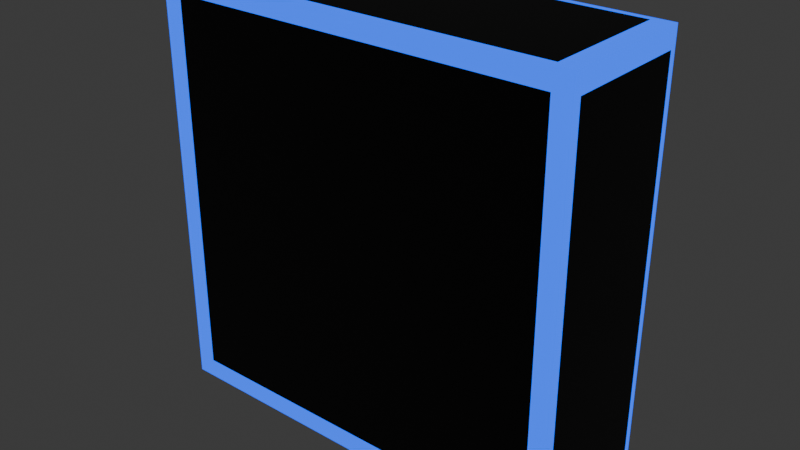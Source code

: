 # Source: wall-cube_3x3x1_.blend  (saved by Blender 4.1.24; exported with 4.5.12 LTS)
import bpy
from mathutils import Matrix  # noqa: F401  (used for matrix-valued properties, if any)

bpy.ops.wm.read_factory_settings(use_empty=True)
scene = bpy.context.scene
scene.name = 'Scene'

# ---- collections
col_collection = bpy.data.collections.new('Collection'); scene.collection.children.link(col_collection)

# ---- materials (node trees are filled in below, after node groups)
mat_material_001 = bpy.data.materials.new('Material.001')
mat_material_001.alpha_threshold = 0.0
mat_material_001.use_transparent_shadow = False
mat_material_001.roughness = 0.5
mat_material_001.line_color = (0.0, 0.0, 0.0, 1.0)
mat_blue_001 = bpy.data.materials.new('Blue.001')
mat_blue_001.use_transparent_shadow = False

# ---- material node trees
mat_material_001.use_nodes = True; mat_material_001.node_tree.nodes.clear()
_N = mat_material_001.node_tree.nodes; _L = mat_material_001.node_tree.links
n0 = _N.new('ShaderNodeOutputMaterial'); n0.name = 'Material Output'; n0.location = (300, 300)
n1 = _N.new('ShaderNodeBsdfPrincipled'); n1.name = 'Principled BSDF'; n1.location = (10, 300)
n1.inputs[0].default_value = (0.0, 0.0, 0.0, 1.0)
n1.inputs[3].default_value = 1.45
_L.new(n1.outputs[0], n0.inputs[0])
n0.is_active_output = True
mat_blue_001.use_nodes = True; mat_blue_001.node_tree.nodes.clear()
_N = mat_blue_001.node_tree.nodes; _L = mat_blue_001.node_tree.links
n0 = _N.new('ShaderNodeOutputMaterial'); n0.name = 'Вывод материала'; n0.location = (668, 310)
n1 = _N.new('ShaderNodeAddShader'); n1.name = 'Добавляющий шейдер'; n1.location = (448, 290)
n2 = _N.new('ShaderNodeBsdfPrincipled'); n2.name = 'Принципиальный BSDF'; n2.location = (-29, 319)
n2.inputs[0].default_value = (0.004392, 0.0, 0.799, 1.0)
n2.inputs[3].default_value = 1.45
n3 = _N.new('ShaderNodeEmission'); n3.name = 'Излучение'; n3.location = (267, 157)
n3.inputs[0].default_value = (0.0, 0.08437, 0.799, 1.0)
n3.inputs[1].default_value = 2.0
_L.new(n1.outputs[0], n0.inputs[0])
_L.new(n2.outputs[0], n1.inputs[0])
_L.new(n3.outputs[0], n1.inputs[1])
n0.is_active_output = True

# ---- world
world_world = bpy.data.worlds.new('World'); scene.world = world_world
world_world.use_nodes = True; world_world.node_tree.nodes.clear()
_N = world_world.node_tree.nodes; _L = world_world.node_tree.links
n0 = _N.new('ShaderNodeOutputWorld'); n0.name = 'World Output'; n0.location = (300, 300)
n1 = _N.new('ShaderNodeBackground'); n1.name = 'Background'; n1.location = (10, 300)
n1.inputs[0].default_value = (0.05088, 0.05088, 0.05088, 1.0)
_L.new(n1.outputs[0], n0.inputs[0])
n0.is_active_output = True
world_world.color = (0.05088, 0.05088, 0.05088)
world_world.use_sun_shadow = False
world_world.sun_shadow_jitter_overblur = 0.0

# ---- meshes
me_cube_001 = bpy.data.meshes.new('Cube.001')
me_cube_001.from_pydata([(1.0, 1.0, 1.0), (1.0, 1.0, -1.0), (1.0, -1.0, 1.0), (1.0, -1.0, -1.0), (-1.0, 1.0, 1.0), (-1.0, 1.0, -1.0), (-1.0, -1.0, 1.0), (-1.0, -1.0, -1.0), (0.9063, 0.9063, 1.0), (-0.9063, 0.9063, 1.0), (-0.9063, -0.9063, 1.0), (0.9063, -0.9063, 1.0), (0.9063, -1.0, -0.9063), (0.9063, -1.0, 0.9063), (-0.9063, -1.0, 0.9063), (-0.9063, -1.0, -0.9063), (-1.0, -0.9063, -0.9063), (-1.0, -0.9063, 0.9063), (-1.0, 0.9063, 0.9063), (-1.0, 0.9063, -0.9063), (-0.9063, 0.9063, -1.0), (0.9063, 0.9063, -1.0), (0.9063, -0.9063, -1.0), (-0.9063, -0.9063, -1.0), (1.0, 0.9063, -0.9063), (1.0, 0.9063, 0.9063), (1.0, -0.9063, 0.9063), (1.0, -0.9063, -0.9063), (-0.9063, 1.0, -0.9063), (-0.9063, 1.0, 0.9063), (0.9063, 1.0, 0.9063), (0.9063, 1.0, -0.9063)], [], [(8, 9, 10, 11), (12, 13, 14, 15), (16, 17, 18, 19), (20, 21, 22, 23), (24, 25, 26, 27), (28, 29, 30, 31), (0, 4, 9, 8), (4, 6, 10, 9), (6, 2, 11, 10), (2, 0, 8, 11), (3, 2, 13, 12), (2, 6, 14, 13), (6, 7, 15, 14), (7, 3, 12, 15), (7, 6, 17, 16), (6, 4, 18, 17), (4, 5, 19, 18), (5, 7, 16, 19), (5, 1, 21, 20), (1, 3, 22, 21), (3, 7, 23, 22), (7, 5, 20, 23), (1, 0, 25, 24), (0, 2, 26, 25), (2, 3, 27, 26), (3, 1, 24, 27), (5, 4, 29, 28), (4, 0, 30, 29), (0, 1, 31, 30), (1, 5, 28, 31)])
me_cube_001.polygons.foreach_set('material_index', [0, 0, 0, 0, 0, 0, 1, 1, 1, 1, 1, 1, 1, 1, 1, 1, 1, 1, 1, 1, 1, 1, 1, 1, 1, 1, 1, 1, 1, 1])
_uv = me_cube_001.uv_layers.new(name='UVMap')
_uv.uv.foreach_set('vector', [0.6367, 0.5117, 0.8633, 0.5117, 0.8633, 0.7383, 0.6367, 0.7383, 0.3867, 0.7617, 0.6133, 0.7617, 0.6133, 0.9883, 0.3867, 0.9883, 0.3867, 0.01171, 0.6133, 0.01171, 0.6133, 0.2383, 0.3867, 0.2383, 0.1367, 0.5117, 0.3633, 0.5117, 0.3633, 0.7383, 0.1367, 0.7383, 0.3867, 0.5117, 0.6133, 0.5117, 0.6133, 0.7383, 0.3867, 0.7383, 0.3867, 0.2617, 0.6133, 0.2617, 0.6133, 0.4883, 0.3867, 0.4883, 0.625, 0.5, 0.875, 0.5, 0.8633, 0.5117, 0.6367, 0.5117, 0.875, 0.5, 0.875, 0.75, 0.8633, 0.7383, 0.8633, 0.5117, 0.875, 0.75, 0.625, 0.75, 0.6367, 0.7383, 0.8633, 0.7383, 0.625, 0.75, 0.625, 0.5, 0.6367, 0.5117, 0.6367, 0.7383, 0.375, 0.75, 0.625, 0.75, 0.6133, 0.7617, 0.3867, 0.7617, 0.625, 0.75, 0.625, 1.0, 0.6133, 0.9883, 0.6133, 0.7617, 0.625, 1.0, 0.375, 1.0, 0.3867, 0.9883, 0.6133, 0.9883, 0.375, 1.0, 0.375, 0.75, 0.3867, 0.7617, 0.3867, 0.9883, 0.375, 0.0, 0.625, 0.0, 0.6133, 0.01171, 0.3867, 0.01171, 0.625, 0.0, 0.625, 0.25, 0.6133, 0.2383, 0.6133, 0.01171, 0.625, 0.25, 0.375, 0.25, 0.3867, 0.2383, 0.6133, 0.2383, 0.375, 0.25, 0.375, 0.0, 0.3867, 0.01171, 0.3867, 0.2383, 0.125, 0.5, 0.375, 0.5, 0.3633, 0.5117, 0.1367, 0.5117, 0.375, 0.5, 0.375, 0.75, 0.3633, 0.7383, 0.3633, 0.5117, 0.375, 0.75, 0.125, 0.75, 0.1367, 0.7383, 0.3633, 0.7383, 0.125, 0.75, 0.125, 0.5, 0.1367, 0.5117, 0.1367, 0.7383, 0.375, 0.5, 0.625, 0.5, 0.6133, 0.5117, 0.3867, 0.5117, 0.625, 0.5, 0.625, 0.75, 0.6133, 0.7383, 0.6133, 0.5117, 0.625, 0.75, 0.375, 0.75, 0.3867, 0.7383, 0.6133, 0.7383, 0.375, 0.75, 0.375, 0.5, 0.3867, 0.5117, 0.3867, 0.7383, 0.375, 0.25, 0.625, 0.25, 0.6133, 0.2617, 0.3867, 0.2617, 0.625, 0.25, 0.625, 0.5, 0.6133, 0.4883, 0.6133, 0.2617, 0.625, 0.5, 0.375, 0.5, 0.3867, 0.4883, 0.6133, 0.4883, 0.375, 0.5, 0.375, 0.25, 0.3867, 0.2617, 0.3867, 0.4883])
me_cube_001.materials.append(mat_material_001)
me_cube_001.materials.append(mat_blue_001)
me_cube_001.use_mirror_vertex_groups = False
me_cube_001.update()

# ---- objects
ob_cube_col = bpy.data.objects.new('Cube-col', me_cube_001)

# ---- transforms, parenting, visibility, modifiers, constraints
ob_cube_col.location = (0.0, 0.0, 0.0)
ob_cube_col.scale = (3.0, 1.0, 3.0)
ob_cube_col.lock_rotations_4d = False
ob_cube_col.empty_display_type = 'ARROWS'
ob_cube_col.lineart.crease_threshold = 0.0

# ---- collection membership
col_collection.objects.link(ob_cube_col)

# ---- scene / render settings (as saved in the file)
scene.frame_start = 1; scene.frame_end = 250; scene.frame_set(1)
scene.render.engine = 'BLENDER_EEVEE_NEXT'
scene.cycles.sampling_pattern = 'TABULATED_SOBOL'
scene.eevee.ray_tracing_options.trace_max_roughness = 0.0
bpy.context.view_layer.update()

# ---- added for rendering (the .blend has no active camera): camera
cam_auto = bpy.data.cameras.new('AutoCamera')
cam_auto.lens = 50.0
cam_auto.sensor_width = 36.0
cam_auto.clip_end = 1000.0
ob_auto_camera = bpy.data.objects.new('AutoCamera', cam_auto)
scene.collection.objects.link(ob_auto_camera)
ob_auto_camera.location = (8.06592, -9.67911, 6.45274)
ob_auto_camera.rotation_euler = (1.09748, -7.21219e-08, 0.694738)
scene.camera = ob_auto_camera
bpy.context.view_layer.update()
